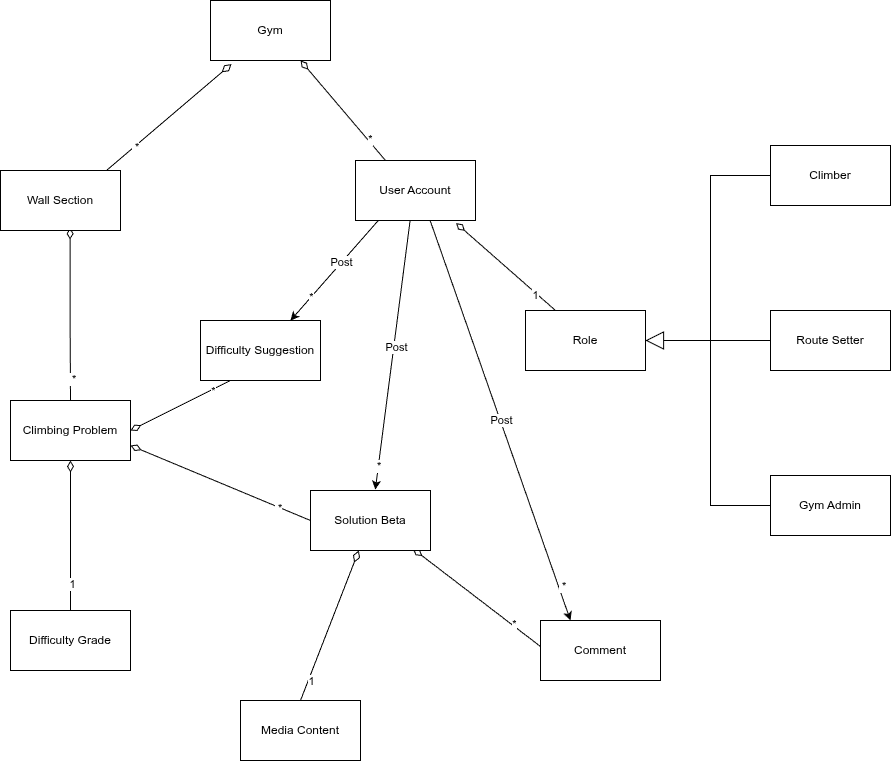

The diagram above was exported from draw.io. Its source (the exported page's mxGraphModel, read from the mxfile embedded in the PNG):
<mxGraphModel dx="3034" dy="796" grid="1" gridSize="10" guides="1" tooltips="1" connect="1" arrows="1" fold="1" page="1" pageScale="1" pageWidth="850" pageHeight="1100" math="0" shadow="0">
  <root>
    <mxCell id="0" />
    <mxCell id="1" parent="0" />
    <mxCell id="N1xAuBU0Tfd6hzMZ0fQ4-13" edge="1" parent="1" source="wtvQesEGfweB7UCIbbym-4" style="edgeStyle=orthogonalEdgeStyle;rounded=0;orthogonalLoop=1;jettySize=auto;html=1;exitX=0.58;exitY=0.953;exitDx=0;exitDy=0;startArrow=diamondThin;startFill=0;startSize=9;endArrow=none;endFill=0;exitPerimeter=0;entryX=0.5;entryY=0;entryDx=0;entryDy=0;" target="wtvQesEGfweB7UCIbbym-6">
      <mxGeometry relative="1" as="geometry">
        <mxPoint x="-1550" y="290" as="sourcePoint" />
        <mxPoint x="-1550" y="450" as="targetPoint" />
      </mxGeometry>
    </mxCell>
    <mxCell id="N1xAuBU0Tfd6hzMZ0fQ4-15" connectable="0" parent="N1xAuBU0Tfd6hzMZ0fQ4-13" style="edgeLabel;html=1;align=center;verticalAlign=middle;resizable=0;points=[];" value="&amp;nbsp;*" vertex="1">
      <mxGeometry relative="1" x="0.7461" y="1" as="geometry">
        <mxPoint as="offset" />
      </mxGeometry>
    </mxCell>
    <mxCell id="N1xAuBU0Tfd6hzMZ0fQ4-58" edge="1" parent="1" source="wtvQesEGfweB7UCIbbym-17" style="rounded=0;orthogonalLoop=1;jettySize=auto;html=1;exitX=0.199;exitY=0.979;exitDx=0;exitDy=0;entryX=0.75;entryY=0;entryDx=0;entryDy=0;startArrow=none;startFill=0;startSize=10;endArrow=classic;endFill=1;exitPerimeter=0;" target="wtvQesEGfweB7UCIbbym-14">
      <mxGeometry relative="1" as="geometry">
        <mxPoint x="-1247.4264068711927" y="288.28427124746213" as="sourcePoint" />
        <mxPoint x="-1317.5735931287995" y="371.71572875253287" as="targetPoint" />
      </mxGeometry>
    </mxCell>
    <mxCell id="N1xAuBU0Tfd6hzMZ0fQ4-60" connectable="0" parent="N1xAuBU0Tfd6hzMZ0fQ4-58" style="edgeLabel;html=1;align=center;verticalAlign=middle;resizable=0;points=[];" value="*" vertex="1">
      <mxGeometry relative="1" x="0.7541" y="-1" as="geometry">
        <mxPoint x="10" y="-11" as="offset" />
      </mxGeometry>
    </mxCell>
    <mxCell id="mcHse882fjSL7e7eD8T--7" connectable="0" parent="N1xAuBU0Tfd6hzMZ0fQ4-58" style="edgeLabel;html=1;align=center;verticalAlign=middle;resizable=0;points=[];" value="Post" vertex="1">
      <mxGeometry relative="1" x="-0.1524" y="-1" as="geometry">
        <mxPoint as="offset" />
      </mxGeometry>
    </mxCell>
    <mxCell id="mcHse882fjSL7e7eD8T--1" edge="1" parent="1" source="wtvQesEGfweB7UCIbbym-17" style="rounded=0;orthogonalLoop=1;jettySize=auto;html=1;exitX=0.455;exitY=1;exitDx=0;exitDy=0;entryX=0.54;entryY=-0.015;entryDx=0;entryDy=0;entryPerimeter=0;exitPerimeter=0;" target="wtvQesEGfweB7UCIbbym-9">
      <mxGeometry relative="1" as="geometry">
        <mxPoint x="-1205" y="300" as="sourcePoint" />
        <mxPoint x="-1243.6414517938738" y="540.225251646784" as="targetPoint" />
      </mxGeometry>
    </mxCell>
    <mxCell id="mcHse882fjSL7e7eD8T--3" connectable="0" parent="mcHse882fjSL7e7eD8T--1" style="edgeLabel;html=1;align=center;verticalAlign=middle;resizable=0;points=[];" value="&amp;nbsp;*" vertex="1">
      <mxGeometry relative="1" x="0.8213" y="-2" as="geometry">
        <mxPoint as="offset" />
      </mxGeometry>
    </mxCell>
    <mxCell id="mcHse882fjSL7e7eD8T--5" connectable="0" parent="mcHse882fjSL7e7eD8T--1" style="edgeLabel;html=1;align=center;verticalAlign=middle;resizable=0;points=[];" value="Post" vertex="1">
      <mxGeometry relative="1" x="-0.0664" y="2" as="geometry">
        <mxPoint as="offset" />
      </mxGeometry>
    </mxCell>
    <mxCell id="mcHse882fjSL7e7eD8T--2" edge="1" parent="1" source="wtvQesEGfweB7UCIbbym-17" style="rounded=0;orthogonalLoop=1;jettySize=auto;html=1;exitX=0.622;exitY=1;exitDx=0;exitDy=0;exitPerimeter=0;entryX=0.25;entryY=0;entryDx=0;entryDy=0;" target="wtvQesEGfweB7UCIbbym-13">
      <mxGeometry relative="1" as="geometry">
        <mxPoint x="-1183.7599999999998" y="296.08000000000015" as="sourcePoint" />
        <mxPoint x="-1043.7614159315044" y="691.0663046161483" as="targetPoint" />
      </mxGeometry>
    </mxCell>
    <mxCell id="mcHse882fjSL7e7eD8T--4" connectable="0" parent="mcHse882fjSL7e7eD8T--2" style="edgeLabel;html=1;align=center;verticalAlign=middle;resizable=0;points=[];" value="&amp;nbsp;*" vertex="1">
      <mxGeometry relative="1" x="0.8341" y="3" as="geometry">
        <mxPoint as="offset" />
      </mxGeometry>
    </mxCell>
    <mxCell id="mcHse882fjSL7e7eD8T--6" connectable="0" parent="mcHse882fjSL7e7eD8T--2" style="edgeLabel;html=1;align=center;verticalAlign=middle;resizable=0;points=[];" value="Post" vertex="1">
      <mxGeometry relative="1" x="-0.0038" y="1" as="geometry">
        <mxPoint as="offset" />
      </mxGeometry>
    </mxCell>
    <mxCell id="N1xAuBU0Tfd6hzMZ0fQ4-5" edge="1" parent="1" source="wtvQesEGfweB7UCIbbym-2" style="rounded=0;orthogonalLoop=1;jettySize=auto;html=1;exitX=0.175;exitY=1.059;exitDx=0;exitDy=0;startArrow=diamondThin;startFill=0;startSize=10;endArrow=none;endFill=0;exitPerimeter=0;entryX=0.887;entryY=-0.007;entryDx=0;entryDy=0;entryPerimeter=0;" target="wtvQesEGfweB7UCIbbym-4">
      <mxGeometry relative="1" as="geometry">
        <mxPoint x="-1392.4264068711927" y="128.28427124746213" as="sourcePoint" />
        <mxPoint x="-1508" y="222" as="targetPoint" />
      </mxGeometry>
    </mxCell>
    <mxCell id="N1xAuBU0Tfd6hzMZ0fQ4-7" connectable="0" parent="N1xAuBU0Tfd6hzMZ0fQ4-5" style="edgeLabel;html=1;align=center;verticalAlign=middle;resizable=0;points=[];" value="&amp;nbsp;*" vertex="1">
      <mxGeometry relative="1" x="0.8241" y="-2" as="geometry">
        <mxPoint x="18" y="-12" as="offset" />
      </mxGeometry>
    </mxCell>
    <mxCell id="N1xAuBU0Tfd6hzMZ0fQ4-9" edge="1" parent="1" source="wtvQesEGfweB7UCIbbym-2" style="rounded=0;orthogonalLoop=1;jettySize=auto;html=1;exitX=0.75;exitY=1;exitDx=0;exitDy=0;entryX=0.25;entryY=0;entryDx=0;entryDy=0;startArrow=diamondThin;startFill=0;startSize=9;endArrow=none;endFill=0;" target="wtvQesEGfweB7UCIbbym-17">
      <mxGeometry relative="1" as="geometry">
        <mxPoint x="-1307.5735931288073" y="128.28427124746167" as="sourcePoint" />
        <mxPoint x="-1235.96" y="227.60000000000014" as="targetPoint" />
      </mxGeometry>
    </mxCell>
    <mxCell id="N1xAuBU0Tfd6hzMZ0fQ4-11" connectable="0" parent="N1xAuBU0Tfd6hzMZ0fQ4-9" style="edgeLabel;html=1;align=center;verticalAlign=middle;resizable=0;points=[];" value="*" vertex="1">
      <mxGeometry relative="1" x="0.5909" y="2" as="geometry">
        <mxPoint as="offset" />
      </mxGeometry>
    </mxCell>
    <mxCell id="N1xAuBU0Tfd6hzMZ0fQ4-25" edge="1" parent="1" source="wtvQesEGfweB7UCIbbym-6" style="rounded=0;orthogonalLoop=1;jettySize=auto;html=1;exitX=0.5;exitY=1;exitDx=0;exitDy=0;entryX=0.5;entryY=0;entryDx=0;entryDy=0;startArrow=diamondThin;startFill=0;startSize=9;endArrow=none;endFill=0;" target="wtvQesEGfweB7UCIbbym-7">
      <mxGeometry relative="1" as="geometry">
        <mxPoint x="-1550" y="530" as="sourcePoint" />
        <mxPoint x="-1550" y="660" as="targetPoint" />
      </mxGeometry>
    </mxCell>
    <mxCell id="N1xAuBU0Tfd6hzMZ0fQ4-27" connectable="0" parent="N1xAuBU0Tfd6hzMZ0fQ4-25" style="edgeLabel;html=1;align=center;verticalAlign=middle;resizable=0;points=[];" value="1" vertex="1">
      <mxGeometry relative="1" x="0.6337" y="1" as="geometry">
        <mxPoint as="offset" />
      </mxGeometry>
    </mxCell>
    <mxCell id="N1xAuBU0Tfd6hzMZ0fQ4-45" edge="1" parent="1" source="wtvQesEGfweB7UCIbbym-9" style="rounded=0;orthogonalLoop=1;jettySize=auto;html=1;endArrow=none;endFill=0;startArrow=diamondThin;startFill=0;startSize=10;entryX=0.5;entryY=0;entryDx=0;entryDy=0;" target="wtvQesEGfweB7UCIbbym-8">
      <mxGeometry relative="1" as="geometry">
        <mxPoint x="-1267.64" y="620.72" as="sourcePoint" />
        <mxPoint x="-1314.930201847605" y="741.28221090077" as="targetPoint" />
      </mxGeometry>
    </mxCell>
    <mxCell id="N1xAuBU0Tfd6hzMZ0fQ4-50" connectable="0" parent="N1xAuBU0Tfd6hzMZ0fQ4-45" style="edgeLabel;html=1;align=center;verticalAlign=middle;resizable=0;points=[];" value="1" vertex="1">
      <mxGeometry relative="1" x="0.7176" y="2" as="geometry">
        <mxPoint as="offset" />
      </mxGeometry>
    </mxCell>
    <mxCell id="N1xAuBU0Tfd6hzMZ0fQ4-21" edge="1" parent="1" source="wtvQesEGfweB7UCIbbym-17" style="rounded=0;orthogonalLoop=1;jettySize=auto;html=1;exitX=0.837;exitY=1.042;exitDx=0;exitDy=0;entryX=0.25;entryY=0;entryDx=0;entryDy=0;startArrow=diamondThin;startFill=0;startSize=9;endArrow=none;endFill=0;exitPerimeter=0;" target="wtvQesEGfweB7UCIbbym-16">
      <mxGeometry relative="1" as="geometry">
        <mxPoint x="-1162.5735931288068" y="288.28427124746213" as="sourcePoint" />
        <mxPoint x="-1067.12" y="363.5200000000002" as="targetPoint" />
      </mxGeometry>
    </mxCell>
    <mxCell id="N1xAuBU0Tfd6hzMZ0fQ4-23" connectable="0" parent="N1xAuBU0Tfd6hzMZ0fQ4-21" style="edgeLabel;html=1;align=center;verticalAlign=middle;resizable=0;points=[];" value="1" vertex="1">
      <mxGeometry relative="1" x="0.6173" y="-2" as="geometry">
        <mxPoint as="offset" />
      </mxGeometry>
    </mxCell>
    <mxCell id="N1xAuBU0Tfd6hzMZ0fQ4-32" edge="1" parent="1" source="wtvQesEGfweB7UCIbbym-6" style="rounded=0;orthogonalLoop=1;jettySize=auto;html=1;exitX=1;exitY=0.5;exitDx=0;exitDy=0;endArrow=none;endFill=0;startArrow=diamondThin;startFill=0;startSize=9;entryX=0.25;entryY=1;entryDx=0;entryDy=0;" target="wtvQesEGfweB7UCIbbym-14">
      <mxGeometry relative="1" as="geometry">
        <mxPoint x="-1490" y="490" as="sourcePoint" />
        <mxPoint x="-1402" y="429" as="targetPoint" />
      </mxGeometry>
    </mxCell>
    <mxCell id="N1xAuBU0Tfd6hzMZ0fQ4-34" connectable="0" parent="N1xAuBU0Tfd6hzMZ0fQ4-32" style="edgeLabel;html=1;align=center;verticalAlign=middle;resizable=0;points=[];" value="*" vertex="1">
      <mxGeometry relative="1" x="0.6429" y="-1" as="geometry">
        <mxPoint as="offset" />
      </mxGeometry>
    </mxCell>
    <mxCell id="N1xAuBU0Tfd6hzMZ0fQ4-52" edge="1" parent="1" style="rounded=0;orthogonalLoop=1;jettySize=auto;html=1;exitX=1;exitY=1;exitDx=0;exitDy=0;entryX=0.001;entryY=0.435;entryDx=0;entryDy=0;entryPerimeter=0;startArrow=diamondThin;startFill=0;startSize=9;endArrow=none;endFill=0;" target="wtvQesEGfweB7UCIbbym-13">
      <mxGeometry relative="1" as="geometry">
        <mxPoint x="-1207.5735931288073" y="608.2842712474619" as="sourcePoint" />
        <mxPoint x="-1090" y="720" as="targetPoint" />
      </mxGeometry>
    </mxCell>
    <mxCell id="N1xAuBU0Tfd6hzMZ0fQ4-54" connectable="0" parent="N1xAuBU0Tfd6hzMZ0fQ4-52" style="edgeLabel;html=1;align=center;verticalAlign=middle;resizable=0;points=[];" value="*" vertex="1">
      <mxGeometry relative="1" x="0.566" y="2" as="geometry">
        <mxPoint as="offset" />
      </mxGeometry>
    </mxCell>
    <mxCell id="wtvQesEGfweB7UCIbbym-2" parent="1" style="rounded=0;whiteSpace=wrap;html=1;" value="Gym" vertex="1">
      <mxGeometry height="60" width="120" x="-1410" y="60" as="geometry" />
    </mxCell>
    <mxCell id="wtvQesEGfweB7UCIbbym-4" parent="1" style="rounded=0;whiteSpace=wrap;html=1;" value="Wall Section" vertex="1">
      <mxGeometry height="60" width="120" x="-1620" y="230" as="geometry" />
    </mxCell>
    <mxCell id="wtvQesEGfweB7UCIbbym-6" parent="1" style="rounded=0;whiteSpace=wrap;html=1;" value="Climbing Problem" vertex="1">
      <mxGeometry height="60" width="120" x="-1610" y="460" as="geometry" />
    </mxCell>
    <mxCell id="wtvQesEGfweB7UCIbbym-7" parent="1" style="rounded=0;whiteSpace=wrap;html=1;" value="Difficulty Grade" vertex="1">
      <mxGeometry height="60" width="120" x="-1610" y="670" as="geometry" />
    </mxCell>
    <mxCell id="wtvQesEGfweB7UCIbbym-8" parent="1" style="rounded=0;whiteSpace=wrap;html=1;" value="Media Content" vertex="1">
      <mxGeometry height="60" width="120" x="-1380" y="760" as="geometry" />
    </mxCell>
    <mxCell id="wtvQesEGfweB7UCIbbym-9" parent="1" style="rounded=0;whiteSpace=wrap;html=1;" value="Solution Beta" vertex="1">
      <mxGeometry height="60" width="120" x="-1310" y="550" as="geometry" />
    </mxCell>
    <mxCell id="wtvQesEGfweB7UCIbbym-10" edge="1" parent="1" source="wtvQesEGfweB7UCIbbym-6" style="rounded=0;orthogonalLoop=1;jettySize=auto;html=1;exitX=1;exitY=0.75;exitDx=0;exitDy=0;endArrow=none;endFill=0;startArrow=diamondThin;startFill=0;startSize=9;entryX=0;entryY=0.5;entryDx=0;entryDy=0;" target="wtvQesEGfweB7UCIbbym-9">
      <mxGeometry relative="1" as="geometry">
        <mxPoint x="-1420" y="621" as="sourcePoint" />
        <mxPoint x="-1332" y="560" as="targetPoint" />
      </mxGeometry>
    </mxCell>
    <mxCell id="wtvQesEGfweB7UCIbbym-12" connectable="0" parent="wtvQesEGfweB7UCIbbym-10" style="edgeLabel;html=1;align=center;verticalAlign=middle;resizable=0;points=[];" value="&amp;nbsp;*" vertex="1">
      <mxGeometry relative="1" x="0.6429" y="-1" as="geometry">
        <mxPoint as="offset" />
      </mxGeometry>
    </mxCell>
    <mxCell id="wtvQesEGfweB7UCIbbym-13" parent="1" style="rounded=0;whiteSpace=wrap;html=1;" value="Comment" vertex="1">
      <mxGeometry height="60" width="120" x="-1080" y="680" as="geometry" />
    </mxCell>
    <mxCell id="eqa_PTOZYv_HMzUJ_SGs-1" edge="1" parent="1" source="dXCbo58fnslftRFDzhwU-2" style="edgeStyle=elbowEdgeStyle;rounded=0;orthogonalLoop=1;jettySize=auto;html=1;exitX=0;exitY=0.5;exitDx=0;exitDy=0;entryX=1;entryY=0.5;entryDx=0;entryDy=0;endArrow=block;endFill=0;endSize=16;" target="wtvQesEGfweB7UCIbbym-16">
      <mxGeometry relative="1" as="geometry">
        <Array as="points">
          <mxPoint x="-910" y="310" />
        </Array>
      </mxGeometry>
    </mxCell>
    <mxCell id="dXCbo58fnslftRFDzhwU-2" parent="1" style="rounded=0;whiteSpace=wrap;html=1;" value="Climber" vertex="1">
      <mxGeometry height="60" width="120" x="-850" y="205" as="geometry" />
    </mxCell>
    <mxCell id="eqa_PTOZYv_HMzUJ_SGs-2" edge="1" parent="1" source="dXCbo58fnslftRFDzhwU-3" style="edgeStyle=elbowEdgeStyle;rounded=0;orthogonalLoop=1;jettySize=auto;html=1;exitX=0;exitY=0.5;exitDx=0;exitDy=0;entryX=1;entryY=0.5;entryDx=0;entryDy=0;endArrow=block;endFill=0;endSize=16;" target="wtvQesEGfweB7UCIbbym-16">
      <mxGeometry relative="1" as="geometry" />
    </mxCell>
    <mxCell id="dXCbo58fnslftRFDzhwU-3" parent="1" style="rounded=0;whiteSpace=wrap;html=1;" value="Route Setter" vertex="1">
      <mxGeometry height="60" width="120" x="-850" y="370" as="geometry" />
    </mxCell>
    <mxCell id="eqa_PTOZYv_HMzUJ_SGs-3" edge="1" parent="1" source="dXCbo58fnslftRFDzhwU-4" style="edgeStyle=elbowEdgeStyle;rounded=0;orthogonalLoop=1;jettySize=auto;html=1;exitX=0;exitY=0.5;exitDx=0;exitDy=0;entryX=1;entryY=0.5;entryDx=0;entryDy=0;endArrow=block;endFill=0;endSize=16;" target="wtvQesEGfweB7UCIbbym-16">
      <mxGeometry relative="1" as="geometry">
        <Array as="points">
          <mxPoint x="-910" y="470" />
        </Array>
      </mxGeometry>
    </mxCell>
    <mxCell id="dXCbo58fnslftRFDzhwU-4" parent="1" style="rounded=0;whiteSpace=wrap;html=1;" value="Gym Admin" vertex="1">
      <mxGeometry height="60" width="120" x="-850" y="535" as="geometry" />
    </mxCell>
    <mxCell id="wtvQesEGfweB7UCIbbym-14" parent="1" style="rounded=0;whiteSpace=wrap;html=1;" value="Difficulty Suggestion" vertex="1">
      <mxGeometry height="60" width="120" x="-1420" y="380" as="geometry" />
    </mxCell>
    <mxCell id="wtvQesEGfweB7UCIbbym-16" parent="1" style="rounded=0;whiteSpace=wrap;html=1;" value="Role" vertex="1">
      <mxGeometry height="60" width="120" x="-1095" y="370" as="geometry" />
    </mxCell>
    <mxCell id="wtvQesEGfweB7UCIbbym-17" parent="1" style="rounded=0;whiteSpace=wrap;html=1;" value="User Account" vertex="1">
      <mxGeometry height="60" width="120" x="-1265" y="220" as="geometry" />
    </mxCell>
  </root>
</mxGraphModel>